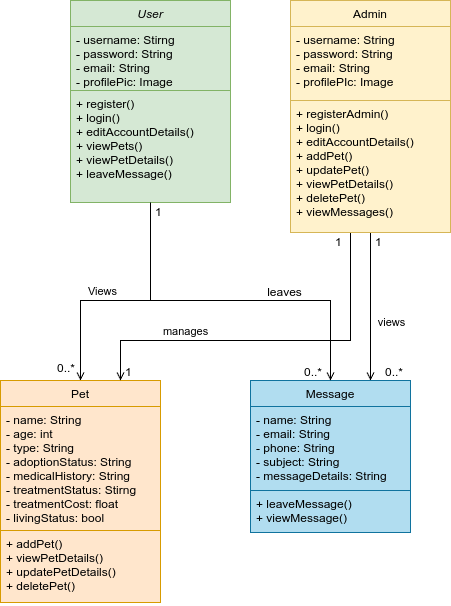

The diagram above was exported from draw.io. Its source (the exported page's mxGraphModel, read from the mxfile embedded in the PNG):
<mxGraphModel dx="1386" dy="760" grid="0" gridSize="10" guides="1" tooltips="1" connect="1" arrows="1" fold="1" page="1" pageScale="1" pageWidth="827" pageHeight="1169" math="0" shadow="0">
  <root>
    <mxCell id="WIyWlLk6GJQsqaUBKTNV-0" />
    <mxCell id="WIyWlLk6GJQsqaUBKTNV-1" parent="WIyWlLk6GJQsqaUBKTNV-0" />
    <mxCell id="kjiCfyI0CpTZSBBPOVkw-2" style="edgeStyle=orthogonalEdgeStyle;rounded=0;orthogonalLoop=1;jettySize=auto;html=1;endArrow=open;endFill=0;" edge="1" parent="WIyWlLk6GJQsqaUBKTNV-1" source="zkfFHV4jXpPFQw0GAbJ--0" target="zkfFHV4jXpPFQw0GAbJ--6">
      <mxGeometry relative="1" as="geometry">
        <Array as="points">
          <mxPoint x="300" y="440" />
          <mxPoint x="230" y="440" />
        </Array>
      </mxGeometry>
    </mxCell>
    <mxCell id="kjiCfyI0CpTZSBBPOVkw-3" value="Views" style="edgeLabel;html=1;align=center;verticalAlign=middle;resizable=0;points=[];" vertex="1" connectable="0" parent="kjiCfyI0CpTZSBBPOVkw-2">
      <mxGeometry x="0.1889" y="5" relative="1" as="geometry">
        <mxPoint y="-15" as="offset" />
      </mxGeometry>
    </mxCell>
    <mxCell id="zkfFHV4jXpPFQw0GAbJ--0" value="User" style="swimlane;fontStyle=2;align=center;verticalAlign=top;childLayout=stackLayout;horizontal=1;startSize=26;horizontalStack=0;resizeParent=1;resizeLast=0;collapsible=1;marginBottom=0;rounded=0;shadow=0;strokeWidth=1;fillColor=#d5e8d4;strokeColor=#82b366;" parent="WIyWlLk6GJQsqaUBKTNV-1" vertex="1">
      <mxGeometry x="220" y="140" width="160" height="202" as="geometry">
        <mxRectangle x="230" y="140" width="160" height="26" as="alternateBounds" />
      </mxGeometry>
    </mxCell>
    <mxCell id="zkfFHV4jXpPFQw0GAbJ--1" value="- username: Stirng&#10;- password: String&#10;- email: String&#10;- profilePic: Image" style="text;align=left;verticalAlign=top;spacingLeft=4;spacingRight=4;overflow=hidden;rotatable=0;points=[[0,0.5],[1,0.5]];portConstraint=eastwest;fillColor=#d5e8d4;strokeColor=#82b366;" parent="zkfFHV4jXpPFQw0GAbJ--0" vertex="1">
      <mxGeometry y="26" width="160" height="64" as="geometry" />
    </mxCell>
    <mxCell id="kjiCfyI0CpTZSBBPOVkw-1" value="+ register()&#10;+ login()&#10;+ editAccountDetails()&#10;+ viewPets()&#10;+ viewPetDetails()&#10;+ leaveMessage()" style="text;align=left;verticalAlign=top;spacingLeft=4;spacingRight=4;overflow=hidden;rotatable=0;points=[[0,0.5],[1,0.5]];portConstraint=eastwest;fillColor=#d5e8d4;strokeColor=#82b366;" vertex="1" parent="zkfFHV4jXpPFQw0GAbJ--0">
      <mxGeometry y="90" width="160" height="112" as="geometry" />
    </mxCell>
    <mxCell id="zkfFHV4jXpPFQw0GAbJ--6" value="Pet" style="swimlane;fontStyle=0;align=center;verticalAlign=top;childLayout=stackLayout;horizontal=1;startSize=26;horizontalStack=0;resizeParent=1;resizeLast=0;collapsible=1;marginBottom=0;rounded=0;shadow=0;strokeWidth=1;fillColor=#ffe6cc;strokeColor=#d79b00;" parent="WIyWlLk6GJQsqaUBKTNV-1" vertex="1">
      <mxGeometry x="150" y="520" width="160" height="222" as="geometry">
        <mxRectangle x="130" y="380" width="160" height="26" as="alternateBounds" />
      </mxGeometry>
    </mxCell>
    <mxCell id="zkfFHV4jXpPFQw0GAbJ--7" value="- name: String&#10;- age: int&#10;- type: String&#10;- adoptionStatus: String&#10;- medicalHistory: String&#10;- treatmentStatus: Stirng&#10;- treatmentCost: float&#10;- livingStatus: bool" style="text;align=left;verticalAlign=top;spacingLeft=4;spacingRight=4;overflow=hidden;rotatable=0;points=[[0,0.5],[1,0.5]];portConstraint=eastwest;fillColor=#ffe6cc;strokeColor=#d79b00;" parent="zkfFHV4jXpPFQw0GAbJ--6" vertex="1">
      <mxGeometry y="26" width="160" height="124" as="geometry" />
    </mxCell>
    <mxCell id="zkfFHV4jXpPFQw0GAbJ--11" value="+ addPet()&#10;+ viewPetDetails()&#10;+ updatePetDetails()&#10;+ deletePet()" style="text;align=left;verticalAlign=top;spacingLeft=4;spacingRight=4;overflow=hidden;rotatable=0;points=[[0,0.5],[1,0.5]];portConstraint=eastwest;fillColor=#ffe6cc;strokeColor=#d79b00;" parent="zkfFHV4jXpPFQw0GAbJ--6" vertex="1">
      <mxGeometry y="150" width="160" height="72" as="geometry" />
    </mxCell>
    <mxCell id="kjiCfyI0CpTZSBBPOVkw-7" style="edgeStyle=orthogonalEdgeStyle;rounded=0;orthogonalLoop=1;jettySize=auto;html=1;endArrow=open;endFill=0;" edge="1" parent="WIyWlLk6GJQsqaUBKTNV-1" source="zkfFHV4jXpPFQw0GAbJ--13" target="zkfFHV4jXpPFQw0GAbJ--17">
      <mxGeometry relative="1" as="geometry">
        <Array as="points">
          <mxPoint x="520" y="420" />
          <mxPoint x="520" y="420" />
        </Array>
      </mxGeometry>
    </mxCell>
    <mxCell id="kjiCfyI0CpTZSBBPOVkw-9" value="views" style="edgeLabel;html=1;align=center;verticalAlign=middle;resizable=0;points=[];" vertex="1" connectable="0" parent="kjiCfyI0CpTZSBBPOVkw-7">
      <mxGeometry x="-0.0308" y="1" relative="1" as="geometry">
        <mxPoint x="19" y="17" as="offset" />
      </mxGeometry>
    </mxCell>
    <mxCell id="kjiCfyI0CpTZSBBPOVkw-11" style="edgeStyle=orthogonalEdgeStyle;rounded=0;orthogonalLoop=1;jettySize=auto;html=1;endArrow=open;endFill=0;" edge="1" parent="WIyWlLk6GJQsqaUBKTNV-1" source="zkfFHV4jXpPFQw0GAbJ--13" target="zkfFHV4jXpPFQw0GAbJ--6">
      <mxGeometry relative="1" as="geometry">
        <Array as="points">
          <mxPoint x="500" y="480" />
          <mxPoint x="270" y="480" />
        </Array>
      </mxGeometry>
    </mxCell>
    <mxCell id="kjiCfyI0CpTZSBBPOVkw-14" value="manages" style="edgeLabel;html=1;align=center;verticalAlign=middle;resizable=0;points=[];" vertex="1" connectable="0" parent="kjiCfyI0CpTZSBBPOVkw-11">
      <mxGeometry x="0.5056" y="4" relative="1" as="geometry">
        <mxPoint x="11" y="-14" as="offset" />
      </mxGeometry>
    </mxCell>
    <mxCell id="zkfFHV4jXpPFQw0GAbJ--13" value="Admin" style="swimlane;fontStyle=0;align=center;verticalAlign=top;childLayout=stackLayout;horizontal=1;startSize=26;horizontalStack=0;resizeParent=1;resizeLast=0;collapsible=1;marginBottom=0;rounded=0;shadow=0;strokeWidth=1;fillColor=#fff2cc;strokeColor=#d6b656;" parent="WIyWlLk6GJQsqaUBKTNV-1" vertex="1">
      <mxGeometry x="440" y="140" width="160" height="232" as="geometry">
        <mxRectangle x="340" y="380" width="170" height="26" as="alternateBounds" />
      </mxGeometry>
    </mxCell>
    <mxCell id="zkfFHV4jXpPFQw0GAbJ--14" value="- username: String&#10;- password: String&#10;- email: String&#10;- profilePIc: Image" style="text;align=left;verticalAlign=top;spacingLeft=4;spacingRight=4;overflow=hidden;rotatable=0;points=[[0,0.5],[1,0.5]];portConstraint=eastwest;fillColor=#fff2cc;strokeColor=#d6b656;" parent="zkfFHV4jXpPFQw0GAbJ--13" vertex="1">
      <mxGeometry y="26" width="160" height="74" as="geometry" />
    </mxCell>
    <mxCell id="kjiCfyI0CpTZSBBPOVkw-6" value="+ registerAdmin()&#10;+ login()&#10;+ editAccountDetails()&#10;+ addPet()&#10;+ updatePet()&#10;+ viewPetDetails()&#10;+ deletePet()&#10;+ viewMessages()" style="text;align=left;verticalAlign=top;spacingLeft=4;spacingRight=4;overflow=hidden;rotatable=0;points=[[0,0.5],[1,0.5]];portConstraint=eastwest;fillColor=#fff2cc;strokeColor=#d6b656;" vertex="1" parent="zkfFHV4jXpPFQw0GAbJ--13">
      <mxGeometry y="100" width="160" height="132" as="geometry" />
    </mxCell>
    <mxCell id="zkfFHV4jXpPFQw0GAbJ--17" value="Message" style="swimlane;fontStyle=0;align=center;verticalAlign=top;childLayout=stackLayout;horizontal=1;startSize=26;horizontalStack=0;resizeParent=1;resizeLast=0;collapsible=1;marginBottom=0;rounded=0;shadow=0;strokeWidth=1;fillColor=#b1ddf0;strokeColor=#10739e;" parent="WIyWlLk6GJQsqaUBKTNV-1" vertex="1">
      <mxGeometry x="400" y="520" width="160" height="152" as="geometry">
        <mxRectangle x="550" y="140" width="160" height="26" as="alternateBounds" />
      </mxGeometry>
    </mxCell>
    <mxCell id="zkfFHV4jXpPFQw0GAbJ--22" value="- name: String&#10;- email: String&#10;- phone: String&#10;- subject: String&#10;- messageDetails: String" style="text;align=left;verticalAlign=top;spacingLeft=4;spacingRight=4;overflow=hidden;rotatable=0;points=[[0,0.5],[1,0.5]];portConstraint=eastwest;rounded=0;shadow=0;html=0;fillColor=#b1ddf0;strokeColor=#10739e;" parent="zkfFHV4jXpPFQw0GAbJ--17" vertex="1">
      <mxGeometry y="26" width="160" height="84" as="geometry" />
    </mxCell>
    <mxCell id="zkfFHV4jXpPFQw0GAbJ--24" value="+ leaveMessage()&#10;+ viewMessage()" style="text;align=left;verticalAlign=top;spacingLeft=4;spacingRight=4;overflow=hidden;rotatable=0;points=[[0,0.5],[1,0.5]];portConstraint=eastwest;fillColor=#b1ddf0;strokeColor=#10739e;" parent="zkfFHV4jXpPFQw0GAbJ--17" vertex="1">
      <mxGeometry y="110" width="160" height="42" as="geometry" />
    </mxCell>
    <mxCell id="zkfFHV4jXpPFQw0GAbJ--26" value="" style="endArrow=open;shadow=0;strokeWidth=1;rounded=0;curved=0;endFill=1;edgeStyle=elbowEdgeStyle;elbow=vertical;" parent="WIyWlLk6GJQsqaUBKTNV-1" source="zkfFHV4jXpPFQw0GAbJ--0" target="zkfFHV4jXpPFQw0GAbJ--17" edge="1">
      <mxGeometry x="0.5" y="41" relative="1" as="geometry">
        <mxPoint x="380" y="192" as="sourcePoint" />
        <mxPoint x="540" y="192" as="targetPoint" />
        <mxPoint x="-40" y="32" as="offset" />
        <Array as="points">
          <mxPoint x="390" y="440" />
        </Array>
      </mxGeometry>
    </mxCell>
    <mxCell id="zkfFHV4jXpPFQw0GAbJ--28" value="0..*" style="resizable=0;align=right;verticalAlign=bottom;labelBackgroundColor=none;fontSize=12;" parent="zkfFHV4jXpPFQw0GAbJ--26" connectable="0" vertex="1">
      <mxGeometry x="1" relative="1" as="geometry">
        <mxPoint x="-7" as="offset" />
      </mxGeometry>
    </mxCell>
    <mxCell id="zkfFHV4jXpPFQw0GAbJ--29" value="leaves" style="text;html=1;resizable=0;points=[];;align=center;verticalAlign=middle;labelBackgroundColor=none;rounded=0;shadow=0;strokeWidth=1;fontSize=12;" parent="zkfFHV4jXpPFQw0GAbJ--26" vertex="1" connectable="0">
      <mxGeometry x="0.5" y="49" relative="1" as="geometry">
        <mxPoint x="-38" y="40" as="offset" />
      </mxGeometry>
    </mxCell>
    <mxCell id="kjiCfyI0CpTZSBBPOVkw-4" value="1" style="resizable=0;align=left;verticalAlign=bottom;labelBackgroundColor=none;fontSize=12;direction=south;" connectable="0" vertex="1" parent="WIyWlLk6GJQsqaUBKTNV-1">
      <mxGeometry x="280" y="380" as="geometry">
        <mxPoint x="23" y="-20" as="offset" />
      </mxGeometry>
    </mxCell>
    <mxCell id="kjiCfyI0CpTZSBBPOVkw-5" value="0..*" style="resizable=0;align=left;verticalAlign=bottom;labelBackgroundColor=none;fontSize=12;" connectable="0" vertex="1" parent="WIyWlLk6GJQsqaUBKTNV-1">
      <mxGeometry x="300" y="460" as="geometry">
        <mxPoint x="-95" y="56" as="offset" />
      </mxGeometry>
    </mxCell>
    <mxCell id="kjiCfyI0CpTZSBBPOVkw-8" value="1" style="resizable=0;align=left;verticalAlign=bottom;labelBackgroundColor=none;fontSize=12;" connectable="0" vertex="1" parent="WIyWlLk6GJQsqaUBKTNV-1">
      <mxGeometry x="500" y="410" as="geometry">
        <mxPoint x="23" y="-20" as="offset" />
      </mxGeometry>
    </mxCell>
    <mxCell id="kjiCfyI0CpTZSBBPOVkw-10" value="0..*" style="resizable=0;align=left;verticalAlign=bottom;labelBackgroundColor=none;fontSize=12;" connectable="0" vertex="1" parent="WIyWlLk6GJQsqaUBKTNV-1">
      <mxGeometry x="510" y="540" as="geometry">
        <mxPoint x="23" y="-20" as="offset" />
      </mxGeometry>
    </mxCell>
    <mxCell id="kjiCfyI0CpTZSBBPOVkw-12" value="1" style="resizable=0;align=left;verticalAlign=bottom;labelBackgroundColor=none;fontSize=12;" connectable="0" vertex="1" parent="WIyWlLk6GJQsqaUBKTNV-1">
      <mxGeometry x="460" y="410" as="geometry">
        <mxPoint x="23" y="-20" as="offset" />
      </mxGeometry>
    </mxCell>
    <mxCell id="kjiCfyI0CpTZSBBPOVkw-13" value="1" style="resizable=0;align=left;verticalAlign=bottom;labelBackgroundColor=none;fontSize=12;" connectable="0" vertex="1" parent="WIyWlLk6GJQsqaUBKTNV-1">
      <mxGeometry x="250" y="540" as="geometry">
        <mxPoint x="23" y="-20" as="offset" />
      </mxGeometry>
    </mxCell>
  </root>
</mxGraphModel>